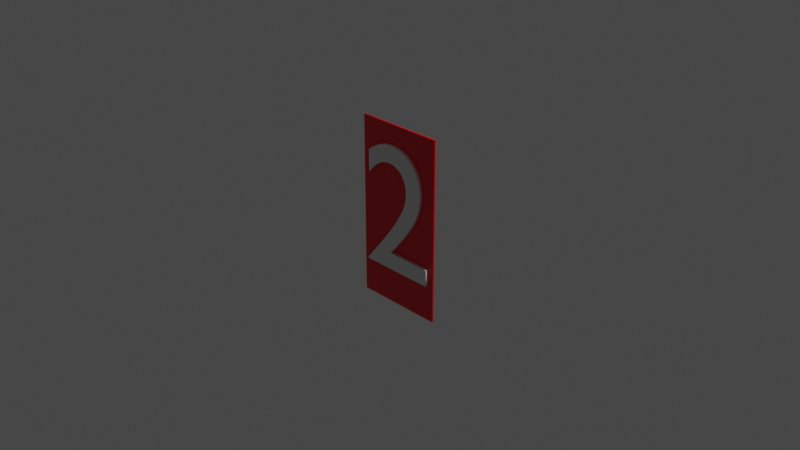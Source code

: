 # Source: room2.blend  (saved by Blender 2.80.75; exported with 4.5.12 LTS)
import bpy
from mathutils import Matrix  # noqa: F401  (used for matrix-valued properties, if any)

bpy.ops.wm.read_factory_settings(use_empty=True)
scene = bpy.context.scene
scene.name = 'Scene'

# ---- collections
col_collection = bpy.data.collections.new('Collection'); scene.collection.children.link(col_collection)

# ---- materials (node trees are filled in below, after node groups)
mat_red = bpy.data.materials.new('Red')
mat_red.alpha_threshold = 0.0
mat_red.use_transparent_shadow = False
mat_red.line_color = (0.0, 0.0, 0.0, 1.0)
mat_white = bpy.data.materials.new('white')
mat_white.use_transparent_shadow = False

# ---- material node trees
mat_red.use_nodes = True; mat_red.node_tree.nodes.clear()
_N = mat_red.node_tree.nodes; _L = mat_red.node_tree.links
n0 = _N.new('ShaderNodeOutputMaterial'); n0.name = 'Material Output'; n0.location = (300, 300)
n1 = _N.new('ShaderNodeBsdfPrincipled'); n1.name = 'Principled BSDF'; n1.location = (10, 300)
n1.distribution = 'GGX'
n1.subsurface_method = 'BURLEY'
n1.inputs[0].default_value = (0.8, 0.0, 0.01171, 1.0)
n1.inputs[2].default_value = 0.4
n1.inputs[3].default_value = 1.45
n1.inputs[27].default_value = (0.0, 0.0, 0.0, 1.0)
n1.inputs[28].default_value = 1.0
_L.new(n1.outputs[0], n0.inputs[0])
n0.is_active_output = True
mat_white.use_nodes = True; mat_white.node_tree.nodes.clear()
_N = mat_white.node_tree.nodes; _L = mat_white.node_tree.links
n0 = _N.new('ShaderNodeOutputMaterial'); n0.name = 'Material Output'; n0.location = (300, 300)
n1 = _N.new('ShaderNodeBsdfPrincipled'); n1.name = 'Principled BSDF'; n1.location = (10, 300)
n1.distribution = 'GGX'
n1.subsurface_method = 'BURLEY'
n1.inputs[3].default_value = 1.45
n1.inputs[27].default_value = (0.0, 0.0, 0.0, 1.0)
n1.inputs[28].default_value = 1.0
_L.new(n1.outputs[0], n0.inputs[0])
n0.is_active_output = True

# ---- world
world_world = bpy.data.worlds.new('World'); scene.world = world_world
world_world.use_nodes = True; world_world.node_tree.nodes.clear()
_N = world_world.node_tree.nodes; _L = world_world.node_tree.links
n0 = _N.new('ShaderNodeOutputWorld'); n0.name = 'World Output'; n0.location = (300, 300)
n1 = _N.new('ShaderNodeBackground'); n1.name = 'Background'; n1.location = (10, 300)
n1.inputs[0].default_value = (0.05088, 0.05088, 0.05088, 1.0)
_L.new(n1.outputs[0], n0.inputs[0])
n0.is_active_output = True
world_world.color = (0.05088, 0.05088, 0.05088)
world_world.use_sun_shadow = False
world_world.sun_shadow_jitter_overblur = 0.0

# ---- cameras
cam_camera = bpy.data.cameras.new('Camera')
cam_camera.clip_end = 100.0
cam_camera.ortho_scale = 7.314

# ---- lights
light_light = bpy.data.lights.new('Light', 'POINT')
light_light.transmission_factor = 0.0
light_light.energy = 1000.0
light_light.shadow_soft_size = 0.1
light_light.shadow_maximum_resolution = 0.006
light_light.use_absolute_resolution = True

# ---- meshes
me_cube = bpy.data.meshes.new('Cube')
me_cube.from_pydata([(1.0, 1.0, 1.0), (1.0, 1.0, -1.0), (1.0, -1.0, 1.0), (1.0, -1.0, -1.0), (-1.0, 1.0, 1.0), (-1.0, 1.0, -1.0), (-1.0, -1.0, 1.0), (-1.0, -1.0, -1.0)], [], [(0, 4, 6, 2), (3, 2, 6, 7), (7, 6, 4, 5), (5, 1, 3, 7), (1, 0, 2, 3), (5, 4, 0, 1)])
_uv = me_cube.uv_layers.new(name='UVMap')
_uv.uv.foreach_set('vector', [0.375, 0.0, 0.625, 0.0, 0.625, 0.25, 0.375, 0.25, 0.375, 0.25, 0.625, 0.25, 0.625, 0.5, 0.375, 0.5, 0.375, 0.5, 0.625, 0.5, 0.625, 0.75, 0.375, 0.75, 0.375, 0.75, 0.625, 0.75, 0.625, 1.0, 0.375, 1.0, 0.125, 0.5, 0.375, 0.5, 0.375, 0.75, 0.125, 0.75, 0.625, 0.5, 0.875, 0.5, 0.875, 0.75, 0.625, 0.75])
me_cube.materials.append(mat_red)
me_cube.use_remesh_preserve_volume = False
me_cube.use_remesh_preserve_attributes = False
me_cube.use_mirror_vertex_groups = False
me_cube.update()

# ---- curves / text
txt_text = bpy.data.curves.new('Text', 'FONT')
txt_text.dimensions = '2D'
txt_text.body = '2'
txt_text.materials.append(mat_white)
txt_text.use_path_clamp = True
txt_text.extrude = 0.04
txt_text.align_x = 'CENTER'
txt_text.align_y = 'CENTER'
txt_text.size = 2.0

# ---- objects
ob_cube = bpy.data.objects.new('Cube', me_cube)
ob_light = bpy.data.objects.new('Light', light_light)
ob_camera = bpy.data.objects.new('Camera', cam_camera)
ob_text = bpy.data.objects.new('Text', txt_text)

# ---- transforms, parenting, visibility, modifiers, constraints
ob_cube.location = (0.0, 0.0, 0.0)
ob_cube.scale = (0.5, 0.01, 1.0)
ob_cube.lock_rotations_4d = False
ob_cube.empty_display_type = 'ARROWS'
ob_cube.lineart.crease_threshold = 0.0
ob_light.location = (4.076, 1.005, 5.904)
ob_light.rotation_euler = (0.6503, 0.05522, 1.866)
ob_light.lock_rotations_4d = False
ob_light.empty_display_type = 'ARROWS'
ob_light.color = (0.0, 0.0, 0.0, 0.0)
ob_light.lineart.crease_threshold = 0.0
ob_camera.location = (7.359, -6.926, 4.958)
ob_camera.rotation_euler = (1.109, 0.0, 0.8149)
ob_camera.lock_rotations_4d = False
ob_camera.empty_display_type = 'ARROWS'
ob_camera.color = (0.0, 0.0, 0.0, 0.0)
ob_camera.display_type = 'WIRE'
ob_camera.lineart.crease_threshold = 0.0
ob_text.location = (0.0, 0.0, 0.0)
ob_text.rotation_euler = (1.571, 0.0, 0.0)
ob_text.lineart.crease_threshold = 0.0

# ---- collection membership
col_collection.objects.link(ob_cube)
col_collection.objects.link(ob_light)
col_collection.objects.link(ob_camera)
col_collection.objects.link(ob_text)

# ---- scene / render settings (as saved in the file)
scene.camera = ob_camera
scene.frame_start = 1; scene.frame_end = 250; scene.frame_set(1)
scene.render.engine = 'BLENDER_EEVEE_NEXT'
scene.cycles.use_denoising = False
scene.cycles.samples = 128
scene.cycles.sampling_pattern = 'TABULATED_SOBOL'
scene.cycles.use_adaptive_sampling = False
scene.cycles.use_light_tree = False
scene.view_settings.view_transform = 'Filmic'
bpy.context.view_layer.update()
